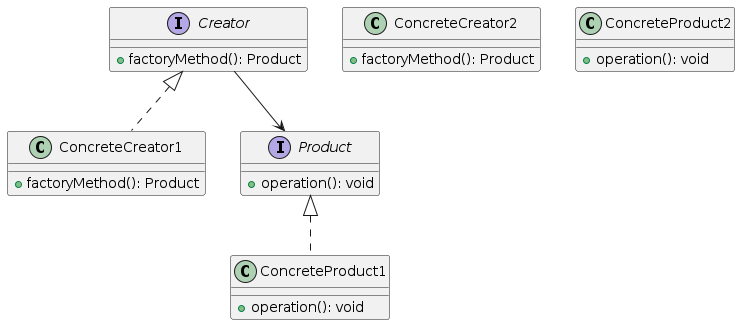

The diagram above was rendered by PlantUML. Its source (embedded in the PNG):
@startuml

interface Creator {
    + factoryMethod(): Product
}

class ConcreteCreator1 {
    + factoryMethod(): Product
}

class ConcreteCreator2 {
    + factoryMethod(): Product
}

interface Product {
    + operation(): void
}

class ConcreteProduct1 {
    + operation(): void
}

class ConcreteProduct2 {
    + operation(): void
}

Creator <|.. ConcreteCreator1
Creator --> Product
Product <|.. ConcreteProduct1

@enduml